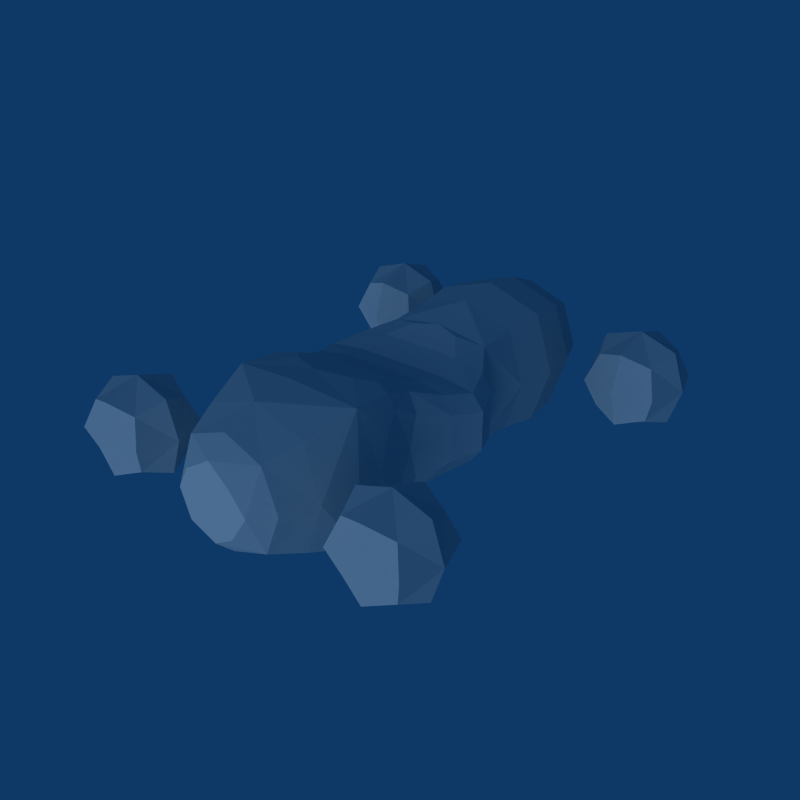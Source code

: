 # Source: Enemy_Bat.blend  (saved by Blender 2.49.2; exported with 4.5.12 LTS)
import bpy
from mathutils import Matrix  # noqa: F401  (used for matrix-valued properties, if any)

bpy.ops.wm.read_factory_settings(use_empty=True)
scene = bpy.context.scene
scene.name = 'Scene'

# ---- collections
col_collection_1 = bpy.data.collections.new('Collection 1'); scene.collection.children.link(col_collection_1)

# ---- world
world_world = bpy.data.worlds.new('World'); scene.world = world_world
world_world.color = (0.05656, 0.2208, 0.4)
world_world.use_sun_shadow = False
world_world.sun_shadow_jitter_overblur = 0.0
world_world.cycles.sampling_method = 'MANUAL'
world_world.cycles.sample_map_resolution = 256

# ---- lights
light_lamp = bpy.data.lights.new('Lamp', 'SUN')
light_lamp.transmission_factor = 0.0
light_lamp.angle = 1.571
light_lamp.energy = 1.0
light_lamp.shadow_buffer_clip_start = 0.5
light_lamp.shadow_soft_size = 1.0
light_lamp.shadow_cascade_max_distance = 1000.0
light_lamp.cycles.use_multiple_importance_sampling = False

# ---- meshes
me_bat = bpy.data.meshes.new('Bat')
me_bat.from_pydata([(-0.7585, -0.9531, -0.2543), (-0.7585, -0.9531, 0.2543), (-0.5042, -0.9531, 0.0), (-0.7585, -1.207, 0.0), (-1.013, -0.9531, 0.0), (-0.7585, -0.6988, 0.0), (-0.7585, -1.144, -0.1907), (-0.5677, -0.9531, -0.1907), (-0.7585, -0.7624, -0.1907), (-0.9492, -0.9531, -0.1907), (-0.5677, -0.9531, 0.1907), (-0.7585, -1.144, 0.1907), (-0.9492, -0.9531, 0.1907), (-0.7585, -0.7624, 0.1907), (-0.5677, -1.144, 0.0), (-0.5677, -0.7624, 0.0), (-0.9492, -1.144, 0.0), (-0.9492, -0.7624, 0.0), (-0.6172, -0.8118, -0.1413), (-0.6172, -1.094, -0.1413), (-0.8998, -1.094, -0.1413), (-0.8998, -0.8118, -0.1413), (-0.6172, -0.8118, 0.1413), (-0.6172, -1.094, 0.1413), (-0.8998, -1.094, 0.1413), (-0.8998, -0.8118, 0.1413), (0.7583, -0.9531, -0.2543), (0.7583, -0.9531, 0.2543), (1.013, -0.9531, 0.0), (0.7583, -1.207, 0.0), (0.504, -0.9531, 0.0), (0.7583, -0.6988, 0.0), (0.7583, -1.144, -0.1907), (0.949, -0.9531, -0.1907), (0.7583, -0.7624, -0.1907), (0.5676, -0.9531, -0.1907), (0.949, -0.9531, 0.1907), (0.7583, -1.144, 0.1907), (0.5676, -0.9531, 0.1907), (0.7583, -0.7624, 0.1907), (0.949, -1.144, 0.0), (0.949, -0.7624, 0.0), (0.5676, -1.144, 0.0), (0.5676, -0.7624, 0.0), (0.8996, -0.8118, -0.1413), (0.8996, -1.094, -0.1413), (0.617, -1.094, -0.1413), (0.617, -0.8118, -0.1413), (0.8996, -0.8118, 0.1413), (0.8996, -1.094, 0.1413), (0.617, -1.094, 0.1413), (0.617, -0.8118, 0.1413), (0.7583, 0.9537, -0.2543), (0.7583, 0.9537, 0.2543), (1.013, 0.9537, 0.0), (0.7583, 0.6994, 0.0), (0.504, 0.9537, 0.0), (0.7583, 1.208, 0.0), (0.7583, 0.7629, -0.1907), (0.949, 0.9537, -0.1907), (0.7583, 1.144, -0.1907), (0.5676, 0.9537, -0.1907), (0.949, 0.9537, 0.1907), (0.7583, 0.7629, 0.1907), (0.5676, 0.9537, 0.1907), (0.7583, 1.144, 0.1907), (0.949, 0.7629, 0.0), (0.949, 1.144, 0.0), (0.5676, 0.7629, 0.0), (0.5676, 1.144, 0.0), (0.8996, 1.095, -0.1413), (0.8996, 0.8124, -0.1413), (0.617, 0.8124, -0.1413), (0.617, 1.095, -0.1413), (0.8996, 1.095, 0.1413), (0.8996, 0.8124, 0.1413), (0.617, 0.8124, 0.1413), (0.617, 1.095, 0.1413), (-0.7585, 0.9537, -0.2543), (-0.7585, 0.9537, 0.2543), (-0.5042, 0.9537, 0.0), (-0.7585, 0.6994, 0.0), (-1.013, 0.9537, 0.0), (-0.7585, 1.208, 0.0), (-0.7585, 0.7629, -0.1907), (-0.5677, 0.9537, -0.1907), (-0.7585, 1.144, -0.1907), (-0.9492, 0.9537, -0.1907), (-0.5677, 0.9537, 0.1907), (-0.7585, 0.7629, 0.1907), (-0.9492, 0.9537, 0.1907), (-0.7585, 1.144, 0.1907), (-0.5677, 0.7629, 0.0), (-0.5677, 1.144, 0.0), (-0.9492, 0.7629, 0.0), (-0.9492, 1.144, 0.0), (-0.6172, 1.095, -0.1413), (-0.6172, 0.8124, -0.1413), (-0.8998, 0.8124, -0.1413), (-0.8998, 1.095, -0.1413), (-0.6172, 1.095, 0.1413), (-0.6172, 0.8124, 0.1413), (-0.8998, 0.8124, 0.1413), (-0.8998, 1.095, 0.1413), (0.1998, 1.206, -6.22e-08), (0.3617, 0.9359, -5.183e-08), (0.3617, 0.5121, -6.22e-08), (3.11e-08, 0.5121, 0.3617), (4.147e-08, 0.9359, 0.3617), (1.382e-08, 1.206, 0.1998), (-0.1998, 1.206, -4.838e-08), (-0.3617, 0.9359, -2.073e-08), (-0.3617, 0.5121, -3.11e-08), (-5.183e-08, 0.5121, -0.3617), (-5.183e-08, 0.9359, -0.3617), (-4.147e-08, 1.206, -0.1998), (-4.147e-08, -1.206, -0.1998), (-5.702e-08, -0.9359, -0.3617), (-0.3617, -0.9359, -1.037e-08), (-0.1998, -1.206, -4.838e-08), (1.382e-08, -1.206, 0.1998), (2.592e-08, -0.9359, 0.3617), (0.3617, -0.9359, -6.22e-08), (0.1998, -1.206, -6.22e-08), (-4.147e-08, -0.5827, -0.3824), (0.2411, -0.4415, -0.341), (-0.2411, -0.4415, -0.341), (-0.3824, -0.5827, -1.382e-08), (-0.341, -0.4415, -0.2411), (-0.341, -0.4415, 0.2411), (2.764e-08, -0.5827, 0.3824), (-0.2411, -0.4415, 0.341), (0.2411, -0.4415, 0.341), (0.3824, -0.5827, -6.911e-08), (0.341, -0.4415, 0.2411), (0.341, -0.4415, -0.2411), (2.073e-08, 0.3002, 0.2997), (-0.2997, 0.3002, -4.147e-08), (-6.22e-08, 0.3002, -0.2997), (0.2997, 0.3002, -6.911e-08), (0.4281, -0.1501, 0.1176), (0.4281, -0.1501, -0.1176), (0.4281, 0.1501, 0.1176), (0.4281, 0.1501, -0.1176), (-0.2141, 0.1501, 0.2352), (-0.2141, -0.1501, 0.2352), (0.2141, 0.1501, 0.2352), (0.2141, -0.1501, 0.2352), (0.2141, 0.1501, -0.2352), (0.2141, -0.1501, -0.2352), (-0.2141, 0.1501, -0.2352), (-0.2141, -0.1501, -0.2352), (-0.4281, 0.1501, -0.1176), (-0.4281, -0.1501, -0.1176), (-0.4281, 0.1501, 0.1176), (-0.4281, -0.1501, 0.1176), (0.1249, 1.221, 0.1249), (0.2713, 0.9359, 0.2713), (-0.2713, 0.5121, 0.2713), (3.887e-08, 0.724, 0.3927), (-0.2713, 0.9359, 0.2713), (2.937e-08, 1.109, 0.2902), (-0.2902, 1.109, -3.283e-08), (-0.3927, 0.724, -2.332e-08), (-0.2713, 0.9359, -0.2713), (-0.3152, 0.3532, -3.887e-08), (-0.2713, 0.5121, -0.2713), (-5.961e-08, 0.3532, -0.3152), (0.2713, 0.5121, -0.2713), (-4.665e-08, 0.724, -0.3927), (0.2713, 0.9359, -0.2713), (-4.924e-08, 1.109, -0.2902), (0.1249, 1.221, -0.1249), (-0.1249, 1.221, -0.1249), (-0.1249, 1.221, 0.1249), (0.3927, 0.724, -5.961e-08), (0.2902, 1.109, -5.442e-08), (0.2902, -1.109, -5.702e-08), (0.3979, -0.7416, -6.393e-08), (-0.1249, -1.221, 0.1249), (-0.1249, -1.221, -0.1249), (0.1249, -1.221, -0.1249), (-5.054e-08, -1.109, -0.2902), (0.2713, -0.9359, -0.2713), (-4.535e-08, -0.7416, -0.3979), (0.3264, -0.4768, -0.3264), (-0.3264, -0.4768, -0.3264), (-0.2713, -0.9359, -0.2713), (-0.3979, -0.7416, -6.047e-09), (-0.2902, -1.109, -3.024e-08), (2.548e-08, -1.109, 0.2902), (-0.2713, -0.9359, 0.2713), (2.376e-08, -0.7416, 0.3979), (-0.3264, -0.4768, 0.3264), (0.3264, -0.4768, 0.3264), (0.2713, -0.9359, 0.2713), (0.1249, -1.221, 0.1249), (0.3421, -0.298, 0.1646), (0.3421, -0.298, -0.1646), (-0.1887, -0.298, -0.2939), (0.1887, -0.298, -0.2939), (-0.3421, -0.298, 0.1646), (-0.3421, -0.298, -0.1646), (-0.1887, -0.298, 0.2939), (0.1887, -0.298, 0.2939), (0.1284, 0.2627, 0.2836), (0.3318, 0.2627, 0.1043), (0.3746, -0.1501, 0.2058), (0.3746, 0.1501, 0.2058), (0.3746, -0.1501, -0.2058), (-0.3746, -0.1501, 0.2058), (-0.3746, -0.1501, -0.2058), (-0.1662, -0.5121, -0.3617), (0.1662, -0.5121, -0.3617), (-0.3617, -0.5121, 0.1662), (-0.3617, -0.5121, -0.1662), (0.1662, -0.5121, 0.3617), (-0.1662, -0.5121, 0.3617), (0.3617, -0.5121, -0.1662), (0.3617, -0.5121, 0.1662), (-0.1284, 0.2627, 0.2836), (-0.3318, 0.2627, 0.1043), (-0.3318, 0.2627, -0.1043), (-0.1284, 0.2627, -0.2836), (0.1284, 0.2627, -0.2836), (0.3318, 0.2627, -0.1043), (0.4923, -1.037e-08, 0.1015), (0.4281, -0.1501, -3.887e-08), (0.4923, -1.037e-08, -0.1015), (0.4281, 0.1501, -3.628e-08), (2.073e-08, 0.1501, 0.2352), (-0.2462, -1.037e-08, 0.203), (2.073e-08, -0.1501, 0.2352), (0.2462, -1.037e-08, 0.203), (-5.183e-08, 0.1501, -0.2352), (0.2462, -1.037e-08, -0.203), (-4.147e-08, -0.1501, -0.2352), (-0.2462, -1.037e-08, -0.203), (-0.4281, 0.1501, -1.555e-08), (-0.4923, -1.037e-08, -0.1015), (-0.4281, -0.1501, -2.073e-08), (-0.4923, -1.037e-08, 0.1015), (-0.3746, 0.1501, -0.2058), (-0.3746, 0.1501, 0.2058), (0.3746, 0.1501, -0.2058), (0.3152, 0.3532, -6.393e-08), (2.332e-08, 0.3532, 0.3152), (0.2713, 0.5121, 0.2713), (-1.315e-08, 1.25, -6.191e-08), (0.2114, 1.113, 0.2114), (0.2946, 0.724, 0.2946), (-0.2715, 0.3071, 0.2528), (-0.2946, 0.724, 0.2946), (-0.2114, 1.113, 0.2114), (-0.2114, 1.113, -0.2114), (-0.2946, 0.724, -0.2946), (-0.2715, 0.3071, -0.2528), (0.2715, 0.3071, -0.2528), (0.2946, 0.724, -0.2946), (0.2114, 1.113, -0.2114), (0.2114, -1.113, -0.2114), (0.3443, -0.6887, -0.3443), (-0.3443, -0.6887, -0.3443), (-0.2114, -1.113, -0.2114), (-0.2114, -1.113, 0.2114), (-0.3443, -0.6887, 0.3443), (0.3443, -0.6887, 0.3443), (0.2114, -1.113, 0.2114), (-1.488e-08, -1.25, -6.364e-08), (-0.3063, -0.3068, 0.2642), (-0.3063, -0.3068, -0.2642), (0.3063, -0.3068, 0.2642), (0.2715, 0.3071, 0.2528), (0.3063, -0.3068, -0.2642), (0.3368, -0.3327, -6.496e-08), (-5.536e-08, -0.3327, -0.3059), (-0.3368, -0.3327, -3.317e-08), (1.97e-08, -0.3327, 0.3059), (2.016e-08, 0.2335, 0.271), (-0.3567, 0.2335, -2.764e-08), (-5.702e-08, 0.2335, -0.271), (0.3567, 0.2335, -5.375e-08), (0.4308, -1.037e-08, 0.1777), (0.4308, -1.037e-08, -0.1777), (-0.4308, -1.037e-08, 0.1777), (-0.4308, -1.037e-08, -0.1777), (0.4923, -1.037e-08, -1.771e-08), (1.814e-08, -1.037e-08, 0.203), (-3.758e-08, -1.037e-08, -0.203), (-0.4923, -1.037e-08, -8.423e-09)], [], [(0, 8, 18, 7), (0, 7, 19, 6), (0, 6, 20, 9), (0, 9, 21, 8), (1, 10, 22, 13), (1, 13, 25, 12), (1, 12, 24, 11), (1, 11, 23, 10), (2, 7, 18, 15), (2, 15, 22, 10), (2, 10, 23, 14), (2, 14, 19, 7), (3, 6, 19, 14), (3, 14, 23, 11), (3, 11, 24, 16), (3, 16, 20, 6), (4, 9, 20, 16), (4, 16, 24, 12), (4, 12, 25, 17), (4, 17, 21, 9), (5, 13, 22, 15), (5, 15, 18, 8), (5, 8, 21, 17), (5, 17, 25, 13), (26, 34, 44, 33), (26, 33, 45, 32), (26, 32, 46, 35), (26, 35, 47, 34), (27, 36, 48, 39), (27, 39, 51, 38), (27, 38, 50, 37), (27, 37, 49, 36), (28, 33, 44, 41), (28, 41, 48, 36), (28, 36, 49, 40), (28, 40, 45, 33), (29, 32, 45, 40), (29, 40, 49, 37), (29, 37, 50, 42), (29, 42, 46, 32), (30, 35, 46, 42), (30, 42, 50, 38), (30, 38, 51, 43), (30, 43, 47, 35), (31, 39, 48, 41), (31, 41, 44, 34), (31, 34, 47, 43), (31, 43, 51, 39), (52, 60, 70, 59), (52, 59, 71, 58), (52, 58, 72, 61), (52, 61, 73, 60), (53, 62, 74, 65), (53, 65, 77, 64), (53, 64, 76, 63), (53, 63, 75, 62), (54, 59, 70, 67), (54, 67, 74, 62), (54, 62, 75, 66), (54, 66, 71, 59), (55, 58, 71, 66), (55, 66, 75, 63), (55, 63, 76, 68), (55, 68, 72, 58), (56, 61, 72, 68), (56, 68, 76, 64), (56, 64, 77, 69), (56, 69, 73, 61), (57, 65, 74, 67), (57, 67, 70, 60), (57, 60, 73, 69), (57, 69, 77, 65), (78, 86, 96, 85), (78, 85, 97, 84), (78, 84, 98, 87), (78, 87, 99, 86), (79, 88, 100, 91), (79, 91, 103, 90), (79, 90, 102, 89), (79, 89, 101, 88), (80, 85, 96, 93), (80, 93, 100, 88), (80, 88, 101, 92), (80, 92, 97, 85), (81, 84, 97, 92), (81, 92, 101, 89), (81, 89, 102, 94), (81, 94, 98, 84), (82, 87, 98, 94), (82, 94, 102, 90), (82, 90, 103, 95), (82, 95, 99, 87), (83, 91, 100, 93), (83, 93, 96, 86), (83, 86, 99, 95), (83, 95, 103, 91), (104, 172, 248, 156), (104, 156, 249, 176), (104, 176, 259, 172), (105, 170, 259, 176), (105, 176, 249, 157), (105, 157, 250, 175), (105, 175, 258, 170), (106, 168, 258, 175), (106, 175, 250, 247), (106, 247, 272, 245), (106, 245, 257, 168), (107, 247, 250, 159), (107, 159, 252, 158), (107, 158, 251, 246), (107, 246, 272, 247), (108, 157, 249, 161), (108, 161, 253, 160), (108, 160, 252, 159), (108, 159, 250, 157), (109, 156, 248, 174), (109, 174, 253, 161), (109, 161, 249, 156), (110, 174, 248, 173), (110, 173, 254, 162), (110, 162, 253, 174), (111, 160, 253, 162), (111, 162, 254, 164), (111, 164, 255, 163), (111, 163, 252, 160), (112, 158, 252, 163), (112, 163, 255, 166), (112, 166, 256, 165), (112, 165, 251, 158), (113, 166, 255, 169), (113, 169, 258, 168), (113, 168, 257, 167), (113, 167, 256, 166), (114, 164, 254, 171), (114, 171, 259, 170), (114, 170, 258, 169), (114, 169, 255, 164), (115, 173, 248, 172), (115, 172, 259, 171), (115, 171, 254, 173), (116, 181, 268, 180), (116, 180, 263, 182), (116, 182, 260, 181), (117, 182, 263, 187), (117, 187, 262, 184), (117, 184, 261, 183), (117, 183, 260, 182), (118, 189, 264, 191), (118, 191, 265, 188), (118, 188, 262, 187), (118, 187, 263, 189), (119, 180, 268, 179), (119, 179, 264, 189), (119, 189, 263, 180), (120, 179, 268, 196), (120, 196, 267, 190), (120, 190, 264, 179), (121, 190, 267, 195), (121, 195, 266, 192), (121, 192, 265, 191), (121, 191, 264, 190), (122, 177, 260, 183), (122, 183, 261, 178), (122, 178, 266, 195), (122, 195, 267, 177), (123, 196, 268, 181), (123, 181, 260, 177), (123, 177, 267, 196), (124, 212, 275, 213), (124, 213, 261, 184), (124, 184, 262, 212), (125, 200, 273, 185), (125, 185, 261, 213), (125, 213, 275, 200), (126, 199, 275, 212), (126, 212, 262, 186), (126, 186, 270, 199), (127, 214, 276, 215), (127, 215, 262, 188), (127, 188, 265, 214), (128, 202, 270, 186), (128, 186, 262, 215), (128, 215, 276, 202), (129, 201, 276, 214), (129, 214, 265, 193), (129, 193, 269, 201), (130, 216, 277, 217), (130, 217, 265, 192), (130, 192, 266, 216), (131, 203, 269, 193), (131, 193, 265, 217), (131, 217, 277, 203), (132, 204, 277, 216), (132, 216, 266, 194), (132, 194, 271, 204), (133, 218, 274, 219), (133, 219, 266, 178), (133, 178, 261, 218), (134, 197, 271, 194), (134, 194, 266, 219), (134, 219, 274, 197), (135, 198, 274, 218), (135, 218, 261, 185), (135, 185, 273, 198), (136, 220, 278, 205), (136, 205, 272, 246), (136, 246, 251, 220), (137, 222, 279, 221), (137, 221, 251, 165), (137, 165, 256, 222), (138, 224, 280, 223), (138, 223, 256, 167), (138, 167, 257, 224), (139, 206, 281, 225), (139, 225, 257, 245), (139, 245, 272, 206), (140, 197, 274, 227), (140, 227, 286, 226), (140, 226, 282, 207), (140, 207, 271, 197), (141, 198, 273, 209), (141, 209, 283, 228), (141, 228, 286, 227), (141, 227, 274, 198), (142, 226, 286, 229), (142, 229, 281, 206), (142, 206, 272, 208), (142, 208, 282, 226), (143, 228, 283, 244), (143, 244, 257, 225), (143, 225, 281, 229), (143, 229, 286, 228), (144, 243, 284, 231), (144, 231, 287, 230), (144, 230, 278, 220), (144, 220, 251, 243), (145, 210, 269, 203), (145, 203, 277, 232), (145, 232, 287, 231), (145, 231, 284, 210), (146, 230, 287, 233), (146, 233, 282, 208), (146, 208, 272, 205), (146, 205, 278, 230), (147, 232, 277, 204), (147, 204, 271, 207), (147, 207, 282, 233), (147, 233, 287, 232), (148, 244, 283, 235), (148, 235, 288, 234), (148, 234, 280, 224), (148, 224, 257, 244), (149, 209, 273, 200), (149, 200, 275, 236), (149, 236, 288, 235), (149, 235, 283, 209), (150, 234, 288, 237), (150, 237, 285, 242), (150, 242, 256, 223), (150, 223, 280, 234), (151, 236, 275, 199), (151, 199, 270, 211), (151, 211, 285, 237), (151, 237, 288, 236), (152, 242, 285, 239), (152, 239, 289, 238), (152, 238, 279, 222), (152, 222, 256, 242), (153, 211, 270, 202), (153, 202, 276, 240), (153, 240, 289, 239), (153, 239, 285, 211), (154, 238, 289, 241), (154, 241, 284, 243), (154, 243, 251, 221), (154, 221, 279, 238), (155, 240, 276, 201), (155, 201, 269, 210), (155, 210, 284, 241), (155, 241, 289, 240)])
_uv = me_bat.uv_layers.new(name='UVTex')
_uv.uv.foreach_set('vector', [0.1372, 0.3767, 0.1372, 0.4762, 0.2109, 0.4504, 0.2367, 0.3767, 0.1372, 0.3767, 0.2367, 0.3767, 0.2109, 0.3029, 0.1372, 0.2771, 0.1372, 0.3767, 0.1372, 0.2771, 0.06345, 0.3029, 0.03764, 0.3767, 0.1372, 0.3767, 0.03764, 0.3767, 0.06345, 0.4504, 0.1372, 0.4762, 0.1372, 0.3767, 0.2367, 0.3767, 0.2109, 0.4504, 0.1372, 0.4762, 0.1372, 0.3767, 0.1372, 0.4762, 0.06345, 0.4504, 0.03764, 0.3767, 0.1372, 0.3767, 0.03764, 0.3767, 0.06345, 0.3029, 0.1372, 0.2771, 0.1372, 0.3767, 0.1372, 0.2771, 0.2109, 0.3029, 0.2367, 0.3767, 0.08503, 0.384, 0.08503, 0.3039, 0.1443, 0.3247, 0.1651, 0.384, 0.08503, 0.384, 0.1651, 0.384, 0.1443, 0.4432, 0.08503, 0.464, 0.08503, 0.384, 0.08503, 0.464, 0.02576, 0.4432, 0.005013, 0.384, 0.08503, 0.384, 0.005013, 0.384, 0.02576, 0.3247, 0.08503, 0.3039, 0.1667, 0.384, 0.1667, 0.3039, 0.226, 0.3247, 0.2467, 0.384, 0.1667, 0.384, 0.2467, 0.384, 0.226, 0.4432, 0.1667, 0.464, 0.1667, 0.384, 0.1667, 0.464, 0.1074, 0.4432, 0.08666, 0.384, 0.1667, 0.384, 0.08666, 0.384, 0.1074, 0.3247, 0.1667, 0.3039, 0.08503, 0.384, 0.08503, 0.3039, 0.02576, 0.3247, 0.005013, 0.384, 0.08503, 0.384, 0.005013, 0.384, 0.02576, 0.4432, 0.08503, 0.464, 0.08503, 0.384, 0.08503, 0.464, 0.1443, 0.4432, 0.1651, 0.384, 0.08503, 0.384, 0.1651, 0.384, 0.1443, 0.3247, 0.08503, 0.3039, 0.1667, 0.384, 0.1667, 0.464, 0.226, 0.4432, 0.2467, 0.384, 0.1667, 0.384, 0.2467, 0.384, 0.226, 0.3247, 0.1667, 0.3039, 0.1667, 0.384, 0.1667, 0.3039, 0.1074, 0.3247, 0.08666, 0.384, 0.1667, 0.384, 0.08666, 0.384, 0.1074, 0.4432, 0.1667, 0.464, 0.1299, 0.3766, 0.1299, 0.4907, 0.2144, 0.4611, 0.244, 0.3766, 0.1299, 0.3766, 0.244, 0.3766, 0.2144, 0.292, 0.1299, 0.2625, 0.1299, 0.3766, 0.1299, 0.2625, 0.04532, 0.292, 0.01573, 0.3766, 0.1299, 0.3766, 0.01573, 0.3766, 0.04532, 0.4611, 0.1299, 0.4907, 0.1299, 0.3766, 0.244, 0.3766, 0.2144, 0.4611, 0.1299, 0.4907, 0.1299, 0.3766, 0.1299, 0.4907, 0.04532, 0.4611, 0.01573, 0.3766, 0.1299, 0.3766, 0.01573, 0.3766, 0.04532, 0.292, 0.1299, 0.2625, 0.1299, 0.3766, 0.1299, 0.2625, 0.2144, 0.292, 0.244, 0.3766, 0.1319, 0.3733, 0.1319, 0.2664, 0.2111, 0.2941, 0.2388, 0.3733, 0.1319, 0.3733, 0.2388, 0.3733, 0.2111, 0.4525, 0.1319, 0.4802, 0.1319, 0.3733, 0.1319, 0.4802, 0.05268, 0.4525, 0.02496, 0.3733, 0.1319, 0.3733, 0.02496, 0.3733, 0.05268, 0.2941, 0.1319, 0.2664, 0.132, 0.3711, 0.132, 0.2696, 0.2072, 0.2959, 0.2336, 0.3711, 0.132, 0.3711, 0.2336, 0.3711, 0.2072, 0.4464, 0.132, 0.4727, 0.132, 0.3711, 0.132, 0.4727, 0.0568, 0.4464, 0.03047, 0.3711, 0.132, 0.3711, 0.03047, 0.3711, 0.0568, 0.2959, 0.132, 0.2696, 0.1319, 0.3733, 0.1319, 0.2664, 0.05268, 0.2941, 0.02496, 0.3733, 0.1319, 0.3733, 0.02496, 0.3733, 0.05268, 0.4525, 0.1319, 0.4802, 0.1319, 0.3733, 0.1319, 0.4802, 0.2111, 0.4525, 0.2388, 0.3733, 0.1319, 0.3733, 0.2388, 0.3733, 0.2111, 0.2941, 0.1319, 0.2664, 0.132, 0.3711, 0.132, 0.4727, 0.2072, 0.4464, 0.2336, 0.3711, 0.132, 0.3711, 0.2336, 0.3711, 0.2072, 0.2959, 0.132, 0.2696, 0.132, 0.3711, 0.132, 0.2696, 0.0568, 0.2959, 0.03047, 0.3711, 0.132, 0.3711, 0.03047, 0.3711, 0.0568, 0.4464, 0.132, 0.4727, 0.1279, 0.3721, 0.1279, 0.4834, 0.2103, 0.4545, 0.2391, 0.3721, 0.1279, 0.3721, 0.2391, 0.3721, 0.2103, 0.2898, 0.1279, 0.2609, 0.1279, 0.3721, 0.1279, 0.2609, 0.0455, 0.2898, 0.01667, 0.3721, 0.1279, 0.3721, 0.01667, 0.3721, 0.0455, 0.4545, 0.1279, 0.4834, 0.1279, 0.3721, 0.2391, 0.3721, 0.2103, 0.4545, 0.1279, 0.4834, 0.1279, 0.3721, 0.1279, 0.4834, 0.0455, 0.4545, 0.01667, 0.3721, 0.1279, 0.3721, 0.01667, 0.3721, 0.0455, 0.2898, 0.1279, 0.2609, 0.1279, 0.3721, 0.1279, 0.2609, 0.2103, 0.2898, 0.2391, 0.3721, 0.1695, 0.3732, 0.1695, 0.2976, 0.2255, 0.3172, 0.2451, 0.3732, 0.1695, 0.3732, 0.2451, 0.3732, 0.2255, 0.4292, 0.1695, 0.4488, 0.1695, 0.3732, 0.1695, 0.4488, 0.1135, 0.4292, 0.09388, 0.3732, 0.1695, 0.3732, 0.09388, 0.3732, 0.1135, 0.3172, 0.1695, 0.2976, 0.09205, 0.3732, 0.09205, 0.2976, 0.148, 0.3172, 0.1676, 0.3732, 0.09205, 0.3732, 0.1676, 0.3732, 0.148, 0.4292, 0.09205, 0.4488, 0.09205, 0.3732, 0.09205, 0.4488, 0.03605, 0.4292, 0.01645, 0.3732, 0.09205, 0.3732, 0.01645, 0.3732, 0.03605, 0.3172, 0.09205, 0.2976, 0.1695, 0.3732, 0.1695, 0.2976, 0.1135, 0.3172, 0.09388, 0.3732, 0.1695, 0.3732, 0.09388, 0.3732, 0.1135, 0.4292, 0.1695, 0.4488, 0.1695, 0.3732, 0.1695, 0.4488, 0.2255, 0.4292, 0.2451, 0.3732, 0.1695, 0.3732, 0.2451, 0.3732, 0.2255, 0.3172, 0.1695, 0.2976, 0.09205, 0.3732, 0.09205, 0.4488, 0.148, 0.4292, 0.1676, 0.3732, 0.09205, 0.3732, 0.1676, 0.3732, 0.148, 0.3172, 0.09205, 0.2976, 0.09205, 0.3732, 0.09205, 0.2976, 0.03605, 0.3172, 0.01645, 0.3732, 0.09205, 0.3732, 0.01645, 0.3732, 0.03605, 0.4292, 0.09205, 0.4488, 0.135, 0.3657, 0.135, 0.4762, 0.2169, 0.4476, 0.2456, 0.3657, 0.135, 0.3657, 0.2456, 0.3657, 0.2169, 0.2838, 0.135, 0.2552, 0.135, 0.3657, 0.135, 0.2552, 0.05318, 0.2838, 0.02452, 0.3657, 0.135, 0.3657, 0.02452, 0.3657, 0.05318, 0.4476, 0.135, 0.4762, 0.135, 0.3657, 0.2456, 0.3657, 0.2169, 0.4476, 0.135, 0.4762, 0.135, 0.3657, 0.135, 0.4762, 0.05318, 0.4476, 0.02452, 0.3657, 0.135, 0.3657, 0.02452, 0.3657, 0.05318, 0.2838, 0.135, 0.2552, 0.135, 0.3657, 0.135, 0.2552, 0.2169, 0.2838, 0.2456, 0.3657, 0.1379, 0.3711, 0.1379, 0.2627, 0.2182, 0.2908, 0.2463, 0.3711, 0.1379, 0.3711, 0.2463, 0.3711, 0.2182, 0.4514, 0.1379, 0.4795, 0.1379, 0.3711, 0.1379, 0.4795, 0.05766, 0.4514, 0.02956, 0.3711, 0.1379, 0.3711, 0.02956, 0.3711, 0.05766, 0.2908, 0.1379, 0.2627, 0.1329, 0.3689, 0.1329, 0.265, 0.2099, 0.292, 0.2368, 0.3689, 0.1329, 0.3689, 0.2368, 0.3689, 0.2099, 0.4459, 0.1329, 0.4728, 0.1329, 0.3689, 0.1329, 0.4728, 0.05592, 0.4459, 0.02897, 0.3689, 0.1329, 0.3689, 0.02897, 0.3689, 0.05592, 0.292, 0.1329, 0.265, 0.1379, 0.3711, 0.1379, 0.2627, 0.05766, 0.2908, 0.02956, 0.3711, 0.1379, 0.3711, 0.02956, 0.3711, 0.05766, 0.4514, 0.1379, 0.4795, 0.1379, 0.3711, 0.1379, 0.4795, 0.2182, 0.4514, 0.2463, 0.3711, 0.1379, 0.3711, 0.2463, 0.3711, 0.2182, 0.2908, 0.1379, 0.2627, 0.1329, 0.3689, 0.1329, 0.4728, 0.2099, 0.4459, 0.2368, 0.3689, 0.1329, 0.3689, 0.2368, 0.3689, 0.2099, 0.292, 0.1329, 0.265, 0.1329, 0.3689, 0.1329, 0.265, 0.05592, 0.292, 0.02897, 0.3689, 0.1329, 0.3689, 0.02897, 0.3689, 0.05592, 0.4459, 0.1329, 0.4728, 0.447, 0.3695, 0.4196, 0.3238, 0.3738, 0.3695, 0.4196, 0.4153, 0.447, 0.3695, 0.4196, 0.4153, 0.4513, 0.447, 0.4801, 0.3695, 0.4518, 0.3738, 0.4195, 0.3738, 0.4208, 0.3035, 0.4566, 0.3323, 0.3618, 0.3738, 0.3618, 0.2836, 0.4208, 0.3035, 0.4195, 0.3738, 0.3618, 0.3738, 0.4195, 0.3738, 0.4208, 0.4442, 0.3618, 0.4641, 0.3618, 0.3738, 0.3618, 0.4641, 0.2913, 0.4718, 0.2913, 0.3738, 0.3618, 0.3738, 0.2913, 0.3738, 0.2913, 0.2758, 0.3618, 0.2836, 0.4464, 0.3329, 0.4464, 0.2794, 0.4881, 0.2748, 0.4881, 0.3329, 0.4464, 0.3329, 0.4881, 0.3329, 0.4881, 0.3909, 0.4464, 0.3863, 0.4464, 0.3329, 0.4464, 0.3863, 0.406, 0.3827, 0.4151, 0.3329, 0.4464, 0.3329, 0.4151, 0.3329, 0.406, 0.283, 0.4464, 0.2794, 0.3454, 0.4338, 0.3989, 0.4338, 0.4035, 0.4756, 0.3454, 0.4756, 0.3454, 0.4338, 0.3454, 0.4756, 0.2874, 0.4756, 0.292, 0.4338, 0.3454, 0.4338, 0.292, 0.4338, 0.2919, 0.3934, 0.3454, 0.4025, 0.3454, 0.4338, 0.3454, 0.4025, 0.399, 0.3934, 0.3989, 0.4338, 0.3738, 0.3597, 0.4798, 0.3597, 0.4564, 0.4289, 0.3738, 0.4275, 0.3738, 0.3597, 0.3738, 0.4275, 0.2913, 0.4289, 0.2679, 0.3597, 0.3738, 0.3597, 0.2679, 0.3597, 0.2588, 0.2769, 0.3738, 0.2769, 0.3738, 0.3597, 0.3738, 0.2769, 0.4889, 0.2769, 0.4798, 0.3597, 0.3738, 0.4427, 0.4196, 0.4153, 0.3738, 0.3695, 0.3281, 0.4153, 0.3738, 0.4427, 0.3281, 0.4153, 0.2964, 0.447, 0.3738, 0.4758, 0.3738, 0.4653, 0.3738, 0.4275, 0.4564, 0.4289, 0.4226, 0.471, 0.3007, 0.3695, 0.3281, 0.4153, 0.3738, 0.3695, 0.3281, 0.3238, 0.3007, 0.3695, 0.3281, 0.3238, 0.2964, 0.2921, 0.2676, 0.3695, 0.4518, 0.3738, 0.4195, 0.3738, 0.4208, 0.4442, 0.4566, 0.4154, 0.3618, 0.3738, 0.3618, 0.4641, 0.4208, 0.4442, 0.4195, 0.3738, 0.3618, 0.3738, 0.4195, 0.3738, 0.4208, 0.3035, 0.3618, 0.2836, 0.3618, 0.3738, 0.3618, 0.2836, 0.2913, 0.2758, 0.2913, 0.3738, 0.3618, 0.3738, 0.2913, 0.3738, 0.2913, 0.4718, 0.3618, 0.4641, 0.4464, 0.3329, 0.4464, 0.3863, 0.4881, 0.3909, 0.4881, 0.3329, 0.4464, 0.3329, 0.4881, 0.3329, 0.4881, 0.2748, 0.4464, 0.2794, 0.4464, 0.3329, 0.4464, 0.2794, 0.406, 0.283, 0.4151, 0.3329, 0.4464, 0.3329, 0.4151, 0.3329, 0.406, 0.3827, 0.4464, 0.3863, 0.3454, 0.4338, 0.292, 0.4338, 0.2874, 0.4756, 0.3454, 0.4756, 0.3454, 0.4338, 0.3454, 0.4756, 0.4035, 0.4756, 0.3989, 0.4338, 0.3454, 0.4338, 0.3989, 0.4338, 0.399, 0.3934, 0.3454, 0.4025, 0.3454, 0.4338, 0.3454, 0.4025, 0.2919, 0.3934, 0.292, 0.4338, 0.3738, 0.3597, 0.2679, 0.3597, 0.2913, 0.4289, 0.3738, 0.4275, 0.3738, 0.3597, 0.3738, 0.4275, 0.4564, 0.4289, 0.4798, 0.3597, 0.3738, 0.3597, 0.4798, 0.3597, 0.4889, 0.2769, 0.3738, 0.2769, 0.3738, 0.3597, 0.3738, 0.2769, 0.2588, 0.2769, 0.2679, 0.3597, 0.3738, 0.2964, 0.3281, 0.3238, 0.3738, 0.3695, 0.4196, 0.3238, 0.3738, 0.2964, 0.4196, 0.3238, 0.4513, 0.2921, 0.3738, 0.2633, 0.3738, 0.4653, 0.3738, 0.4275, 0.2913, 0.4289, 0.3251, 0.471, 0.3818, 0.2962, 0.4313, 0.3259, 0.3818, 0.3754, 0.3324, 0.3259, 0.3818, 0.2962, 0.3324, 0.3259, 0.2981, 0.2916, 0.3818, 0.2604, 0.3775, 0.2728, 0.3775, 0.3076, 0.4535, 0.3063, 0.4224, 0.2675, 0.3775, 0.37, 0.3775, 0.3076, 0.3016, 0.3063, 0.28, 0.37, 0.3775, 0.37, 0.28, 0.37, 0.2538, 0.4588, 0.3775, 0.4398, 0.3775, 0.37, 0.3775, 0.4398, 0.5013, 0.4588, 0.475, 0.37, 0.3775, 0.37, 0.475, 0.37, 0.4535, 0.3063, 0.3775, 0.3076, 0.3907, 0.3754, 0.3356, 0.3754, 0.3344, 0.4425, 0.3907, 0.4615, 0.3907, 0.3754, 0.3907, 0.4615, 0.4691, 0.4846, 0.4523, 0.3754, 0.3907, 0.3754, 0.4523, 0.3754, 0.4691, 0.2661, 0.3907, 0.2893, 0.3907, 0.3754, 0.3907, 0.2893, 0.3344, 0.3083, 0.3356, 0.3754, 0.3027, 0.3754, 0.3324, 0.3259, 0.3818, 0.3754, 0.3324, 0.4248, 0.3027, 0.3754, 0.3324, 0.4248, 0.2981, 0.4591, 0.2668, 0.3754, 0.3049, 0.3754, 0.3356, 0.3754, 0.3344, 0.3083, 0.3002, 0.3358, 0.3818, 0.4545, 0.3324, 0.4248, 0.3818, 0.3754, 0.4313, 0.4248, 0.3818, 0.4545, 0.4313, 0.4248, 0.4656, 0.4591, 0.3818, 0.4904, 0.3775, 0.2728, 0.3775, 0.3076, 0.3016, 0.3063, 0.3327, 0.2675, 0.3775, 0.37, 0.3775, 0.3076, 0.4535, 0.3063, 0.475, 0.37, 0.3775, 0.37, 0.475, 0.37, 0.5013, 0.4588, 0.3775, 0.4398, 0.3775, 0.37, 0.3775, 0.4398, 0.2538, 0.4588, 0.28, 0.37, 0.3775, 0.37, 0.28, 0.37, 0.3016, 0.3063, 0.3775, 0.3076, 0.3907, 0.3754, 0.3356, 0.3754, 0.3344, 0.3083, 0.3907, 0.2893, 0.3907, 0.3754, 0.3907, 0.2893, 0.4691, 0.2661, 0.4523, 0.3754, 0.3907, 0.3754, 0.4523, 0.3754, 0.4691, 0.4846, 0.3907, 0.4615, 0.3907, 0.3754, 0.3907, 0.4615, 0.3344, 0.4425, 0.3356, 0.3754, 0.461, 0.3754, 0.4313, 0.4248, 0.3818, 0.3754, 0.4313, 0.3259, 0.461, 0.3754, 0.4313, 0.3259, 0.4656, 0.2916, 0.4968, 0.3754, 0.3049, 0.3754, 0.3356, 0.3754, 0.3344, 0.4425, 0.3002, 0.415, 0.4125, 0.2969, 0.3797, 0.3109, 0.4125, 0.3463, 0.4453, 0.3109, 0.4125, 0.2969, 0.4453, 0.3109, 0.4805, 0.276, 0.4125, 0.2655, 0.4125, 0.2969, 0.4125, 0.2655, 0.3445, 0.276, 0.3797, 0.3109, 0.4601, 0.3248, 0.4498, 0.3531, 0.473, 0.3514, 0.477, 0.3178, 0.4601, 0.3248, 0.477, 0.3178, 0.4805, 0.276, 0.4453, 0.3109, 0.4601, 0.3248, 0.4453, 0.3109, 0.4125, 0.3463, 0.4498, 0.3531, 0.3649, 0.3248, 0.3753, 0.3531, 0.4125, 0.3463, 0.3797, 0.3109, 0.3649, 0.3248, 0.3797, 0.3109, 0.3445, 0.276, 0.3481, 0.3178, 0.3649, 0.3248, 0.3481, 0.3178, 0.352, 0.3514, 0.3753, 0.3531, 0.2975, 0.412, 0.3114, 0.4448, 0.3468, 0.412, 0.3114, 0.3791, 0.2975, 0.412, 0.3114, 0.3791, 0.2765, 0.344, 0.2661, 0.412, 0.2975, 0.412, 0.2661, 0.412, 0.2765, 0.48, 0.3114, 0.4448, 0.3254, 0.3644, 0.3537, 0.3795, 0.3519, 0.3598, 0.3184, 0.3475, 0.3254, 0.3644, 0.3184, 0.3475, 0.2765, 0.344, 0.3114, 0.3791, 0.3254, 0.3644, 0.3114, 0.3791, 0.3468, 0.412, 0.3537, 0.3795, 0.3254, 0.4596, 0.3537, 0.4445, 0.3468, 0.412, 0.3114, 0.4448, 0.3254, 0.4596, 0.3114, 0.4448, 0.2765, 0.48, 0.3184, 0.4764, 0.3254, 0.4596, 0.3184, 0.4764, 0.3519, 0.4641, 0.3537, 0.4445, 0.4125, 0.2969, 0.4453, 0.3109, 0.4125, 0.3463, 0.3797, 0.3109, 0.4125, 0.2969, 0.3797, 0.3109, 0.3445, 0.276, 0.4125, 0.2655, 0.4125, 0.2969, 0.4125, 0.2655, 0.4805, 0.276, 0.4453, 0.3109, 0.3649, 0.3248, 0.3753, 0.3531, 0.352, 0.3514, 0.3481, 0.3178, 0.3649, 0.3248, 0.3481, 0.3178, 0.3445, 0.276, 0.3797, 0.3109, 0.3649, 0.3248, 0.3797, 0.3109, 0.4125, 0.3463, 0.3753, 0.3531, 0.4601, 0.3248, 0.4498, 0.3531, 0.4125, 0.3463, 0.4453, 0.3109, 0.4601, 0.3248, 0.4453, 0.3109, 0.4805, 0.276, 0.477, 0.3178, 0.4601, 0.3248, 0.477, 0.3178, 0.473, 0.3514, 0.4498, 0.3531, 0.2975, 0.412, 0.3114, 0.3791, 0.3468, 0.412, 0.3114, 0.4448, 0.2975, 0.412, 0.3114, 0.4448, 0.2765, 0.48, 0.2661, 0.412, 0.2975, 0.412, 0.2661, 0.412, 0.2765, 0.344, 0.3114, 0.3791, 0.3254, 0.4596, 0.3537, 0.4445, 0.3519, 0.4641, 0.3184, 0.4764, 0.3254, 0.4596, 0.3184, 0.4764, 0.2765, 0.48, 0.3114, 0.4448, 0.3254, 0.4596, 0.3114, 0.4448, 0.3468, 0.412, 0.3537, 0.4445, 0.3254, 0.3644, 0.3537, 0.3795, 0.3468, 0.412, 0.3114, 0.3791, 0.3254, 0.3644, 0.3114, 0.3791, 0.2765, 0.344, 0.3184, 0.3475, 0.3254, 0.3644, 0.3184, 0.3475, 0.3519, 0.3598, 0.3537, 0.3795, 0.881, 0.2691, 0.9226, 0.2826, 0.8808, 0.2927, 0.8392, 0.2821, 0.3454, 0.392, 0.3708, 0.3846, 0.399, 0.3934, 0.3454, 0.4025, 0.3454, 0.392, 0.3454, 0.4025, 0.2919, 0.3934, 0.3201, 0.3846, 0.4046, 0.3329, 0.3972, 0.3123, 0.3915, 0.3329, 0.3972, 0.3534, 0.2864, 0.3329, 0.2801, 0.3534, 0.2919, 0.3827, 0.2833, 0.3329, 0.4046, 0.3329, 0.4151, 0.3329, 0.406, 0.283, 0.3972, 0.3123, 0.8794, 0.262, 0.9245, 0.2778, 0.8786, 0.2877, 0.8335, 0.2751, 0.3454, 0.392, 0.3201, 0.3846, 0.2919, 0.3934, 0.3454, 0.4025, 0.3454, 0.392, 0.3454, 0.4025, 0.399, 0.3934, 0.3708, 0.3846, 0.4046, 0.3329, 0.3972, 0.3534, 0.3915, 0.3329, 0.3972, 0.3123, 0.4045, 0.3329, 0.4108, 0.3123, 0.399, 0.283, 0.4076, 0.3329, 0.4046, 0.3329, 0.4151, 0.3329, 0.406, 0.3827, 0.3972, 0.3534, 0.3829, 0.4352, 0.3537, 0.4445, 0.3468, 0.412, 0.3829, 0.412, 0.3829, 0.4352, 0.3829, 0.412, 0.4125, 0.412, 0.4125, 0.432, 0.3829, 0.4352, 0.4125, 0.432, 0.4125, 0.447, 0.3829, 0.4526, 0.3829, 0.4352, 0.3829, 0.4526, 0.3519, 0.4641, 0.3537, 0.4445, 0.3829, 0.3887, 0.3537, 0.3795, 0.3519, 0.3598, 0.3829, 0.3713, 0.3829, 0.3887, 0.3829, 0.3713, 0.4125, 0.3769, 0.4125, 0.3919, 0.3829, 0.3887, 0.4125, 0.3919, 0.4125, 0.412, 0.3829, 0.412, 0.3829, 0.3887, 0.3829, 0.412, 0.3468, 0.412, 0.3537, 0.3795, 0.375, 0.356, 0.3454, 0.3529, 0.3454, 0.3329, 0.375, 0.3329, 0.375, 0.356, 0.375, 0.3329, 0.3915, 0.3329, 0.3972, 0.3534, 0.375, 0.356, 0.3972, 0.3534, 0.406, 0.3827, 0.375, 0.3734, 0.375, 0.356, 0.375, 0.3734, 0.3454, 0.3679, 0.3454, 0.3529, 0.375, 0.3097, 0.3454, 0.3128, 0.3454, 0.2978, 0.375, 0.2923, 0.375, 0.3097, 0.375, 0.2923, 0.406, 0.283, 0.3972, 0.3123, 0.375, 0.3097, 0.3972, 0.3123, 0.3915, 0.3329, 0.375, 0.3329, 0.375, 0.3097, 0.375, 0.3329, 0.3454, 0.3329, 0.3454, 0.3128, 0.3033, 0.3624, 0.2716, 0.3624, 0.2605, 0.3329, 0.2969, 0.3329, 0.9501, 0.3226, 0.9602, 0.3726, 0.8802, 0.372, 0.8806, 0.3221, 0.9501, 0.3226, 0.8806, 0.3221, 0.8808, 0.2927, 0.9226, 0.2826, 0.3033, 0.3624, 0.3201, 0.3846, 0.2919, 0.3934, 0.2716, 0.3624, 0.3703, 0.3823, 0.3386, 0.3823, 0.352, 0.3514, 0.3753, 0.3531, 0.9494, 0.4223, 0.9408, 0.474, 0.8794, 0.4854, 0.8799, 0.4219, 0.9494, 0.4223, 0.8799, 0.4219, 0.8802, 0.372, 0.9602, 0.3726, 0.3703, 0.3823, 0.3639, 0.412, 0.3275, 0.412, 0.3386, 0.3823, 0.8111, 0.3216, 0.8806, 0.3221, 0.8802, 0.372, 0.8003, 0.3714, 0.3876, 0.3624, 0.394, 0.3329, 0.4304, 0.3329, 0.4193, 0.3624, 0.3876, 0.3624, 0.4193, 0.3624, 0.399, 0.3934, 0.3708, 0.3846, 0.8111, 0.3216, 0.8392, 0.2821, 0.8808, 0.2927, 0.8806, 0.3221, 0.8104, 0.4214, 0.8799, 0.4219, 0.8794, 0.4854, 0.8182, 0.4731, 0.4548, 0.3823, 0.4498, 0.3531, 0.473, 0.3514, 0.4865, 0.3823, 0.4548, 0.3823, 0.4865, 0.3823, 0.4976, 0.412, 0.4611, 0.412, 0.8104, 0.4214, 0.8003, 0.3714, 0.8802, 0.372, 0.8799, 0.4219, 0.3876, 0.3624, 0.4193, 0.3624, 0.4304, 0.3329, 0.394, 0.3329, 0.9535, 0.3221, 0.9633, 0.3768, 0.8761, 0.3742, 0.8777, 0.3199, 0.9535, 0.3221, 0.8777, 0.3199, 0.8786, 0.2877, 0.9245, 0.2778, 0.3876, 0.3624, 0.3708, 0.3846, 0.399, 0.3934, 0.4193, 0.3624, 0.4548, 0.3823, 0.4865, 0.3823, 0.473, 0.3514, 0.4498, 0.3531, 0.9504, 0.4308, 0.9397, 0.4869, 0.8725, 0.4979, 0.8745, 0.4286, 0.9504, 0.4308, 0.8745, 0.4286, 0.8761, 0.3742, 0.9633, 0.3768, 0.4548, 0.3823, 0.4611, 0.412, 0.4976, 0.412, 0.4865, 0.3823, 0.8019, 0.3176, 0.8777, 0.3199, 0.8761, 0.3742, 0.7889, 0.3717, 0.3033, 0.3624, 0.2969, 0.3329, 0.2605, 0.3329, 0.2716, 0.3624, 0.3033, 0.3624, 0.2716, 0.3624, 0.2919, 0.3934, 0.3201, 0.3846, 0.8019, 0.3176, 0.8335, 0.2751, 0.8786, 0.2877, 0.8777, 0.3199, 0.7987, 0.4264, 0.8745, 0.4286, 0.8725, 0.4979, 0.8061, 0.483, 0.3703, 0.3823, 0.3753, 0.3531, 0.352, 0.3514, 0.3386, 0.3823, 0.3703, 0.3823, 0.3386, 0.3823, 0.3275, 0.412, 0.3639, 0.412, 0.7987, 0.4264, 0.7889, 0.3717, 0.8761, 0.3742, 0.8745, 0.4286, 0.375, 0.3097, 0.375, 0.2923, 0.3454, 0.2978, 0.3454, 0.3128, 0.375, 0.3097, 0.3454, 0.3128, 0.3454, 0.3329, 0.375, 0.3329, 0.375, 0.3097, 0.375, 0.3329, 0.3915, 0.3329, 0.3972, 0.3123, 0.375, 0.3097, 0.3972, 0.3123, 0.406, 0.283, 0.375, 0.2923, 0.3829, 0.3887, 0.3829, 0.3713, 0.3519, 0.3598, 0.3537, 0.3795, 0.3829, 0.3887, 0.3537, 0.3795, 0.3468, 0.412, 0.3829, 0.412, 0.3829, 0.3887, 0.3829, 0.412, 0.4125, 0.412, 0.4125, 0.3919, 0.3829, 0.3887, 0.4125, 0.3919, 0.4125, 0.3769, 0.3829, 0.3713, 0.375, 0.356, 0.375, 0.3329, 0.3454, 0.3329, 0.3454, 0.3529, 0.375, 0.356, 0.3454, 0.3529, 0.3454, 0.3679, 0.375, 0.3734, 0.375, 0.356, 0.375, 0.3734, 0.406, 0.3827, 0.3972, 0.3534, 0.375, 0.356, 0.3972, 0.3534, 0.3915, 0.3329, 0.375, 0.3329, 0.3829, 0.4352, 0.3829, 0.412, 0.3468, 0.412, 0.3537, 0.4445, 0.3829, 0.4352, 0.3537, 0.4445, 0.3519, 0.4641, 0.3829, 0.4526, 0.3829, 0.4352, 0.3829, 0.4526, 0.4125, 0.447, 0.4125, 0.432, 0.3829, 0.4352, 0.4125, 0.432, 0.4125, 0.412, 0.3829, 0.412])
me_bat.use_remesh_preserve_volume = False
me_bat.use_remesh_preserve_attributes = False
me_bat.use_mirror_vertex_groups = False
me_bat.update()
arm_armature = bpy.data.armatures.new('Armature')  # bones are not reproduced

# ---- objects
ob_armature = bpy.data.objects.new('Armature', arm_armature)
ob_bat = bpy.data.objects.new('Bat', me_bat)
ob_empty = bpy.data.objects.new('Empty', None)
ob_lamp = bpy.data.objects.new('Lamp', light_lamp)

# ---- transforms, parenting, visibility, modifiers, constraints
ob_armature.location = (0.0, 0.0, 0.0)
ob_armature.lock_rotations_4d = False
ob_armature.empty_display_type = 'ARROWS'
ob_armature.lineart.crease_threshold = 0.0
ob_bat.parent = ob_armature
ob_bat.location = (0.0, 0.0, 0.0)
ob_bat.lock_rotations_4d = False
ob_bat.empty_display_type = 'ARROWS'
ob_bat.lineart.crease_threshold = 0.0
_vg = ob_bat.vertex_groups.new(name='Body')
_vg.add([104, 105, 106, 107, 108, 109, 110, 111, 112, 113, 114, 115, 116, 117, 118, 119, 120, 121, 122, 123, 124, 125, 126, 127, 128, 129, 130, 131, 132, 133, 134, 135, 136, 137, 138, 139, 140, 141, 142, 143, 144, 145, 146, 147, 148, 149, 150, 151, 152, 153, 154, 155, 156, 157, 158, 159, 160, 161, 162, 163, 164, 165, 166, 167, 168, 169, 170, 171, 172, 173, 174, 175, 176, 177, 178, 179, 180, 181, 182, 183, 184, 185, 186, 187, 188, 189, 190, 191, 192, 193, 194, 195, 196, 197, 198, 199, 200, 201, 202, 203, 204, 205, 206, 207, 208, 209, 210, 211, 212, 213, 214, 215, 216, 217, 218, 219, 220, 221, 222, 223, 224, 225, 226, 227, 228, 229, 230, 231, 232, 233, 234, 235, 236, 237, 238, 239, 240, 241, 242, 243, 244, 245, 246, 247, 248, 249, 250, 251, 252, 253, 254, 255, 256, 257, 258, 259, 260, 261, 262, 263, 264, 265, 266, 267, 268, 269, 270, 271, 272, 273, 274, 275, 276, 277, 278, 279, 280, 281, 282, 283, 284, 285, 286, 287, 288, 289], 1.0, 'REPLACE')
_vg = ob_bat.vertex_groups.new(name='Up')
_vg.add([52, 53, 54, 55, 56, 57, 58, 59, 60, 61, 62, 63, 64, 65, 66, 67, 68, 69, 70, 71, 72, 73, 74, 75, 76, 77, 78, 79, 80, 81, 82, 83, 84, 85, 86, 87, 88, 89, 90, 91, 92, 93, 94, 95, 96, 97, 98, 99, 100, 101, 102, 103], 1.0, 'REPLACE')
_vg = ob_bat.vertex_groups.new(name='Down')
_vg.add([0, 1, 2, 3, 4, 5, 6, 7, 8, 9, 10, 11, 12, 13, 14, 15, 16, 17, 18, 19, 20, 21, 22, 23, 24, 25, 26, 27, 28, 29, 30, 31, 32, 33, 34, 35, 36, 37, 38, 39, 40, 41, 42, 43, 44, 45, 46, 47, 48, 49, 50, 51], 1.0, 'REPLACE')
_m = ob_bat.modifiers.new('Armature', 'ARMATURE')
_m.object = ob_armature
_m.use_bone_envelopes = True
ob_empty.location = (1.745, -7.629e-08, 1.814e-07)
ob_empty.rotation_euler = (-1.571, -3.142, 3.142)
ob_empty.lock_rotations_4d = False
ob_empty.empty_display_type = 'ARROWS'
ob_empty.empty_image_offset = (0.0, 0.0)
ob_empty.lineart.crease_threshold = 0.0
ob_lamp.location = (0.0, 0.0, 0.0)
ob_lamp.rotation_euler = (-1.571, -3.142, 3.142)
ob_lamp.lock_rotations_4d = False
ob_lamp.empty_display_type = 'ARROWS'
ob_lamp.lineart.crease_threshold = 0.0

# ---- collection membership
col_collection_1.objects.link(ob_armature)
col_collection_1.objects.link(ob_bat)
col_collection_1.objects.link(ob_empty)
col_collection_1.objects.link(ob_lamp)

# ---- scene / render settings (as saved in the file)
scene.frame_start = 1; scene.frame_end = 250; scene.frame_set(5)
scene.render.engine = 'BLENDER_EEVEE_NEXT'
scene.render.image_settings.compression = 90
scene.render.resolution_x = 640
scene.render.resolution_y = 640
scene.render.pixel_aspect_x = 100.0
scene.render.pixel_aspect_y = 100.0
scene.render.fps = 25
scene.render.dither_intensity = 0.0
scene.render.use_compositing = False
scene.render.use_sequencer = False
scene.render.bake_margin = 2
scene.render.bake_bias = 0.0
scene.render.use_stamp_time = False
scene.render.use_stamp_date = False
scene.render.use_stamp_frame = False
scene.render.use_stamp_camera = False
scene.render.use_stamp_scene = False
scene.render.use_stamp_filename = False
scene.render.use_stamp_render_time = False
scene.render.stamp_font_size = 0
scene.cycles.use_denoising = False
scene.cycles.samples = 10
scene.cycles.sampling_pattern = 'TABULATED_SOBOL'
scene.cycles.light_sampling_threshold = 0.0
scene.cycles.use_adaptive_sampling = False
scene.cycles.use_light_tree = False
scene.cycles.blur_glossy = 0.0
scene.cycles.volume_bounces = 1
scene.cycles.pixel_filter_type = 'GAUSSIAN'
scene.cycles.sample_clamp_indirect = 0.0
scene.view_settings.view_transform = 'Raw'
bpy.context.view_layer.update()

# ---- added for rendering (the .blend has no active camera): camera
cam_auto = bpy.data.cameras.new('AutoCamera')
cam_auto.lens = 50.0
cam_auto.sensor_width = 36.0
cam_auto.clip_end = 1000.0
ob_auto_camera = bpy.data.objects.new('AutoCamera', cam_auto)
scene.collection.objects.link(ob_auto_camera)
ob_auto_camera.location = (3.06675, -3.68021, 2.45347)
ob_auto_camera.rotation_euler = (1.09748, -7.21219e-08, 0.694738)
scene.camera = ob_auto_camera
bpy.context.view_layer.update()
